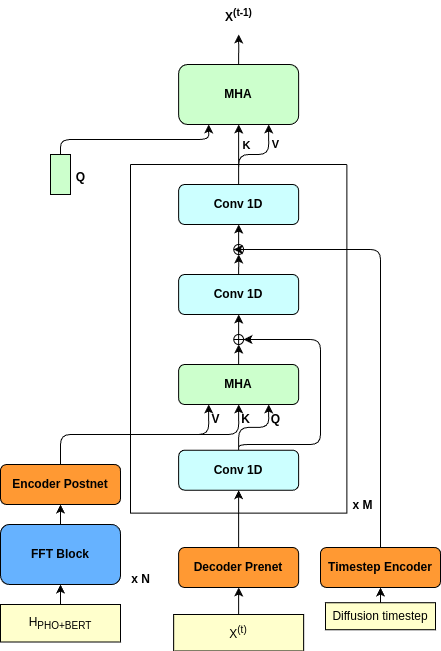

The diagram above was exported from draw.io. Its source (the exported page's mxGraphModel, read from the mxfile embedded in the PNG):
<mxGraphModel dx="619" dy="653" grid="1" gridSize="10" guides="1" tooltips="1" connect="1" arrows="1" fold="1" page="1" pageScale="1" pageWidth="850" pageHeight="1100" math="0" shadow="0">
  <root>
    <mxCell id="0" />
    <mxCell id="1" parent="0" />
    <mxCell id="32" style="edgeStyle=none;html=1;exitX=0.5;exitY=0;exitDx=0;exitDy=0;entryX=0.5;entryY=1;entryDx=0;entryDy=0;" parent="1" source="5" target="11" edge="1">
      <mxGeometry relative="1" as="geometry">
        <mxPoint x="209.9999999999999" y="842" as="targetPoint" />
      </mxGeometry>
    </mxCell>
    <mxCell id="5" value="&lt;span style=&quot;color: rgb(0, 0, 0);&quot;&gt;H&lt;/span&gt;&lt;sub&gt;PHO+BERT&lt;/sub&gt;" style="rounded=0;whiteSpace=wrap;html=1;fillColor=#FFFFCC;" parent="1" vertex="1">
      <mxGeometry x="150" y="802" width="120" height="37.5" as="geometry" />
    </mxCell>
    <mxCell id="63" style="edgeStyle=orthogonalEdgeStyle;html=1;exitX=0.5;exitY=0;exitDx=0;exitDy=0;entryX=0.5;entryY=1;entryDx=0;entryDy=0;" parent="1" source="9" target="60" edge="1">
      <mxGeometry relative="1" as="geometry" />
    </mxCell>
    <mxCell id="68" style="edgeStyle=orthogonalEdgeStyle;html=1;exitX=0.5;exitY=0;exitDx=0;exitDy=0;entryX=0.25;entryY=1;entryDx=0;entryDy=0;" parent="1" source="9" target="60" edge="1">
      <mxGeometry relative="1" as="geometry" />
    </mxCell>
    <mxCell id="9" value="&lt;b&gt;Encoder Postnet&lt;/b&gt;" style="rounded=1;whiteSpace=wrap;html=1;fillColor=#FF9933;" parent="1" vertex="1">
      <mxGeometry x="150" y="662" width="120" height="40" as="geometry" />
    </mxCell>
    <mxCell id="10" value="" style="group" parent="1" vertex="1" connectable="0">
      <mxGeometry x="150" y="722" width="160" height="70" as="geometry" />
    </mxCell>
    <mxCell id="11" value="&lt;b&gt;FFT Block&lt;/b&gt;" style="rounded=1;whiteSpace=wrap;html=1;fillColor=#66B2FF;" parent="10" vertex="1">
      <mxGeometry width="120" height="60" as="geometry" />
    </mxCell>
    <mxCell id="12" value="&lt;b&gt;x N&lt;/b&gt;" style="text;html=1;align=center;verticalAlign=middle;resizable=0;points=[];autosize=1;strokeColor=none;fillColor=none;" parent="10" vertex="1">
      <mxGeometry x="120" y="40" width="40" height="30" as="geometry" />
    </mxCell>
    <mxCell id="37" style="edgeStyle=none;html=1;exitX=0.5;exitY=0;exitDx=0;exitDy=0;entryX=0.5;entryY=1;entryDx=0;entryDy=0;" parent="1" source="11" target="9" edge="1">
      <mxGeometry relative="1" as="geometry" />
    </mxCell>
    <mxCell id="48" style="edgeStyle=none;html=1;exitX=0.5;exitY=0;exitDx=0;exitDy=0;entryX=0.5;entryY=1;entryDx=0;entryDy=0;" parent="1" source="43" target="47" edge="1">
      <mxGeometry relative="1" as="geometry" />
    </mxCell>
    <mxCell id="43" value="Diffusion timestep" style="rounded=0;whiteSpace=wrap;html=1;fillColor=#FFFFCC;" parent="1" vertex="1">
      <mxGeometry x="475" y="800.25" width="110" height="27" as="geometry" />
    </mxCell>
    <mxCell id="50" style="edgeStyle=none;html=1;exitX=0.5;exitY=0;exitDx=0;exitDy=0;entryX=0.5;entryY=1;entryDx=0;entryDy=0;" parent="1" source="46" target="49" edge="1">
      <mxGeometry relative="1" as="geometry" />
    </mxCell>
    <mxCell id="46" value="X&lt;sup&gt;(t)&lt;/sup&gt;" style="rounded=0;whiteSpace=wrap;html=1;fillColor=#FFFFCC;" parent="1" vertex="1">
      <mxGeometry x="323.16" y="812" width="130" height="36.5" as="geometry" />
    </mxCell>
    <mxCell id="47" value="&lt;b&gt;Timestep Encoder&lt;/b&gt;" style="rounded=1;whiteSpace=wrap;html=1;fillColor=#FF9933;" parent="1" vertex="1">
      <mxGeometry x="470" y="745" width="120" height="40" as="geometry" />
    </mxCell>
    <mxCell id="56" style="edgeStyle=orthogonalEdgeStyle;html=1;exitX=0.5;exitY=0;exitDx=0;exitDy=0;entryX=0.5;entryY=1;entryDx=0;entryDy=0;" parent="1" source="49" target="54" edge="1">
      <mxGeometry relative="1" as="geometry" />
    </mxCell>
    <mxCell id="49" value="&lt;b&gt;Decoder Prenet&lt;/b&gt;" style="rounded=1;whiteSpace=wrap;html=1;fillColor=#FF9933;" parent="1" vertex="1">
      <mxGeometry x="328.16" y="745" width="120" height="40" as="geometry" />
    </mxCell>
    <mxCell id="52" value="" style="group" parent="1" vertex="1" connectable="0">
      <mxGeometry x="280" y="482" width="265" height="240" as="geometry" />
    </mxCell>
    <mxCell id="44" value="" style="swimlane;startSize=0;" parent="52" vertex="1">
      <mxGeometry y="-120" width="216.33" height="348.57" as="geometry">
        <mxRectangle x="410" y="200" width="50" height="40" as="alternateBounds" />
      </mxGeometry>
    </mxCell>
    <mxCell id="61" style="edgeStyle=orthogonalEdgeStyle;html=1;exitX=0.5;exitY=0;exitDx=0;exitDy=0;entryX=0.75;entryY=1;entryDx=0;entryDy=0;" parent="44" source="54" target="60" edge="1">
      <mxGeometry relative="1" as="geometry">
        <mxPoint x="20" y="240" as="targetPoint" />
      </mxGeometry>
    </mxCell>
    <mxCell id="73" style="edgeStyle=orthogonalEdgeStyle;html=1;entryX=1;entryY=0.5;entryDx=0;entryDy=0;entryPerimeter=0;exitX=0.5;exitY=0;exitDx=0;exitDy=0;" parent="44" source="54" target="69" edge="1">
      <mxGeometry relative="1" as="geometry">
        <mxPoint x="180" y="160" as="targetPoint" />
        <Array as="points">
          <mxPoint x="108" y="280" />
          <mxPoint x="190" y="280" />
          <mxPoint x="190" y="175" />
        </Array>
      </mxGeometry>
    </mxCell>
    <mxCell id="54" value="&lt;b&gt;Conv 1D&lt;/b&gt;" style="rounded=1;whiteSpace=wrap;html=1;fillColor=#CCFFFF;" parent="44" vertex="1">
      <mxGeometry x="48.16" y="285.71000000000004" width="120" height="40" as="geometry" />
    </mxCell>
    <mxCell id="60" value="&lt;b&gt;MHA&lt;/b&gt;" style="rounded=1;whiteSpace=wrap;html=1;fillColor=#CCFFCC;" parent="44" vertex="1">
      <mxGeometry x="48.15999999999997" y="200.00000000000006" width="120" height="40" as="geometry" />
    </mxCell>
    <mxCell id="64" value="&lt;b&gt;Q&lt;/b&gt;" style="text;html=1;align=center;verticalAlign=middle;resizable=0;points=[];autosize=1;strokeColor=none;fillColor=none;" parent="44" vertex="1">
      <mxGeometry x="129.99999999999997" y="240" width="30" height="30" as="geometry" />
    </mxCell>
    <mxCell id="66" value="&lt;b&gt;K&lt;/b&gt;" style="text;html=1;align=center;verticalAlign=middle;resizable=0;points=[];autosize=1;strokeColor=none;fillColor=none;" parent="44" vertex="1">
      <mxGeometry x="100" y="240" width="30" height="30" as="geometry" />
    </mxCell>
    <mxCell id="67" value="&lt;b&gt;V&lt;/b&gt;" style="text;html=1;align=center;verticalAlign=middle;resizable=0;points=[];autosize=1;strokeColor=none;fillColor=none;" parent="44" vertex="1">
      <mxGeometry x="70" y="240" width="30" height="30" as="geometry" />
    </mxCell>
    <mxCell id="75" style="edgeStyle=orthogonalEdgeStyle;html=1;exitX=0.5;exitY=0;exitDx=0;exitDy=0;exitPerimeter=0;entryX=0.5;entryY=1;entryDx=0;entryDy=0;" parent="44" source="69" target="74" edge="1">
      <mxGeometry relative="1" as="geometry" />
    </mxCell>
    <mxCell id="69" value="" style="verticalLabelPosition=bottom;verticalAlign=top;html=1;shape=mxgraph.flowchart.summing_function;" parent="44" vertex="1">
      <mxGeometry x="103.28" y="170" width="9.76" height="10" as="geometry" />
    </mxCell>
    <mxCell id="70" style="edgeStyle=orthogonalEdgeStyle;html=1;exitX=0.5;exitY=0;exitDx=0;exitDy=0;entryX=0.5;entryY=1;entryDx=0;entryDy=0;entryPerimeter=0;" parent="44" source="60" target="69" edge="1">
      <mxGeometry relative="1" as="geometry" />
    </mxCell>
    <mxCell id="77" style="edgeStyle=orthogonalEdgeStyle;html=1;exitX=0.5;exitY=0;exitDx=0;exitDy=0;" parent="44" source="74" target="76" edge="1">
      <mxGeometry relative="1" as="geometry" />
    </mxCell>
    <mxCell id="74" value="&lt;b&gt;Conv 1D&lt;/b&gt;" style="rounded=1;whiteSpace=wrap;html=1;fillColor=#CCFFFF;" parent="44" vertex="1">
      <mxGeometry x="48.15999999999997" y="110.00000000000003" width="120" height="40" as="geometry" />
    </mxCell>
    <mxCell id="80" style="edgeStyle=orthogonalEdgeStyle;html=1;exitX=0.5;exitY=0;exitDx=0;exitDy=0;exitPerimeter=0;entryX=0.5;entryY=1;entryDx=0;entryDy=0;" parent="44" source="76" target="79" edge="1">
      <mxGeometry relative="1" as="geometry" />
    </mxCell>
    <mxCell id="76" value="" style="verticalLabelPosition=bottom;verticalAlign=top;html=1;shape=mxgraph.flowchart.summing_function;" parent="44" vertex="1">
      <mxGeometry x="103.27999999999997" y="80" width="9.76" height="10" as="geometry" />
    </mxCell>
    <mxCell id="79" value="&lt;b&gt;Conv 1D&lt;/b&gt;" style="rounded=1;whiteSpace=wrap;html=1;fillColor=#CCFFFF;" parent="44" vertex="1">
      <mxGeometry x="48.15999999999997" y="20.00000000000003" width="120" height="40" as="geometry" />
    </mxCell>
    <mxCell id="51" value="&lt;b&gt;x M&lt;/b&gt;" style="text;html=1;align=center;verticalAlign=middle;resizable=0;points=[];autosize=1;strokeColor=none;fillColor=none;" parent="52" vertex="1">
      <mxGeometry x="211.73469387755105" y="205.71428571428572" width="40" height="30" as="geometry" />
    </mxCell>
    <mxCell id="78" style="edgeStyle=orthogonalEdgeStyle;html=1;exitX=0.5;exitY=0;exitDx=0;exitDy=0;entryX=0;entryY=0.5;entryDx=0;entryDy=0;entryPerimeter=0;" parent="1" source="47" target="76" edge="1">
      <mxGeometry relative="1" as="geometry">
        <Array as="points">
          <mxPoint x="530" y="447" />
        </Array>
      </mxGeometry>
    </mxCell>
    <mxCell id="94" style="edgeStyle=orthogonalEdgeStyle;html=1;exitX=0.5;exitY=0;exitDx=0;exitDy=0;" parent="1" source="83" edge="1">
      <mxGeometry relative="1" as="geometry">
        <mxPoint x="388.1578947368421" y="232" as="targetPoint" />
      </mxGeometry>
    </mxCell>
    <mxCell id="83" value="&lt;b&gt;MHA&lt;/b&gt;" style="rounded=1;whiteSpace=wrap;html=1;fillColor=#CCFFCC;" parent="1" vertex="1">
      <mxGeometry x="328.15999999999997" y="262" width="120" height="60" as="geometry" />
    </mxCell>
    <mxCell id="84" style="edgeStyle=none;html=1;exitX=0.5;exitY=0;exitDx=0;exitDy=0;entryX=0.5;entryY=1;entryDx=0;entryDy=0;" parent="1" source="79" target="83" edge="1">
      <mxGeometry relative="1" as="geometry">
        <mxPoint x="388.15999999999997" y="332" as="sourcePoint" />
      </mxGeometry>
    </mxCell>
    <mxCell id="85" value="&lt;b&gt;K&lt;/b&gt;" style="edgeLabel;html=1;align=center;verticalAlign=middle;resizable=0;points=[];" parent="84" vertex="1" connectable="0">
      <mxGeometry x="-0.1617" y="-7" relative="1" as="geometry">
        <mxPoint y="-15" as="offset" />
      </mxGeometry>
    </mxCell>
    <mxCell id="87" value="&lt;b&gt;V&lt;/b&gt;" style="edgeLabel;html=1;align=center;verticalAlign=middle;resizable=0;points=[];" parent="1" vertex="1" connectable="0">
      <mxGeometry x="405.15999999999997" y="352.00043478260864" as="geometry">
        <mxPoint x="19" y="-11" as="offset" />
      </mxGeometry>
    </mxCell>
    <mxCell id="88" value="" style="group" parent="1" vertex="1" connectable="0">
      <mxGeometry x="210" y="352" width="35" height="40" as="geometry" />
    </mxCell>
    <mxCell id="89" value="" style="rounded=0;whiteSpace=wrap;html=1;strokeColor=#000000;fillColor=#CCFFCC;shadow=0;" parent="88" vertex="1">
      <mxGeometry x="-10" width="20" height="40" as="geometry" />
    </mxCell>
    <mxCell id="90" value="&lt;b&gt;Q&lt;/b&gt;" style="text;html=1;align=center;verticalAlign=middle;resizable=0;points=[];autosize=1;strokeColor=none;fillColor=none;" parent="88" vertex="1">
      <mxGeometry x="5" y="7.8700000000000045" width="30" height="30" as="geometry" />
    </mxCell>
    <mxCell id="92" style="edgeStyle=orthogonalEdgeStyle;html=1;exitX=0.5;exitY=0;exitDx=0;exitDy=0;entryX=0.25;entryY=1;entryDx=0;entryDy=0;" parent="1" source="89" target="83" edge="1">
      <mxGeometry relative="1" as="geometry" />
    </mxCell>
    <mxCell id="93" style="edgeStyle=orthogonalEdgeStyle;html=1;exitX=0.5;exitY=0;exitDx=0;exitDy=0;entryX=0.75;entryY=1;entryDx=0;entryDy=0;" parent="1" source="79" target="83" edge="1">
      <mxGeometry relative="1" as="geometry" />
    </mxCell>
    <mxCell id="100" value="&lt;b&gt;X&lt;sup&gt;(t-1)&lt;/sup&gt;&lt;/b&gt;" style="text;html=1;align=center;verticalAlign=middle;resizable=0;points=[];autosize=1;strokeColor=none;fillColor=none;" vertex="1" parent="1">
      <mxGeometry x="363.16" y="198" width="50" height="30" as="geometry" />
    </mxCell>
  </root>
</mxGraphModel>